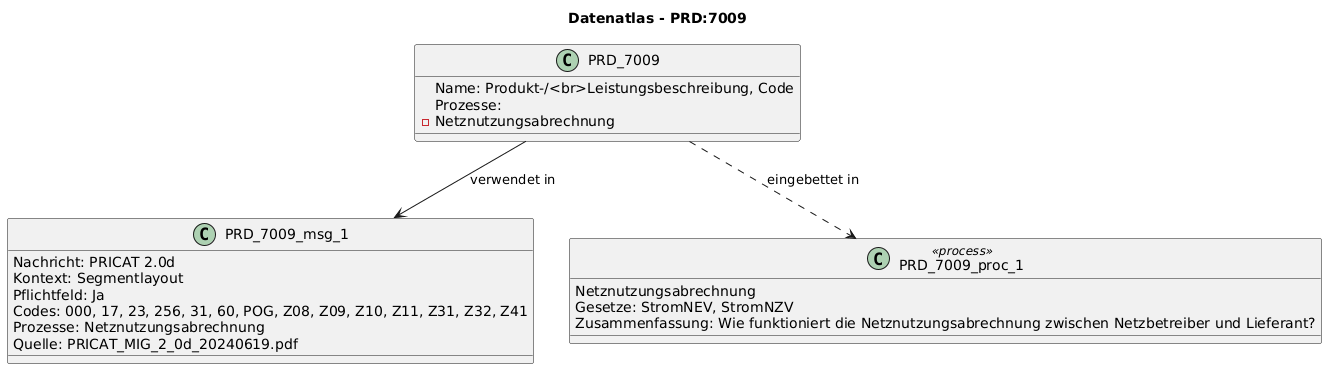

The diagram above was rendered by PlantUML. Its source (embedded in the PNG):
@startuml
title Datenatlas - PRD:7009
class PRD_7009 {
  Name: Produkt-/<br>Leistungsbeschreibung, Code
  Prozesse:
    - Netznutzungsabrechnung
}
class PRD_7009_msg_1 {
  Nachricht: PRICAT 2.0d
  Kontext: Segmentlayout
  Pflichtfeld: Ja
  Codes: 000, 17, 23, 256, 31, 60, POG, Z08, Z09, Z10, Z11, Z31, Z32, Z41
  Prozesse: Netznutzungsabrechnung
  Quelle: PRICAT_MIG_2_0d_20240619.pdf
}
PRD_7009 --> PRD_7009_msg_1 : verwendet in
class PRD_7009_proc_1 <<process>> {
  Netznutzungsabrechnung
  Gesetze: StromNEV, StromNZV
  Zusammenfassung: Wie funktioniert die Netznutzungsabrechnung zwischen Netzbetreiber und Lieferant?
}
PRD_7009 ..> PRD_7009_proc_1 : eingebettet in
@enduml